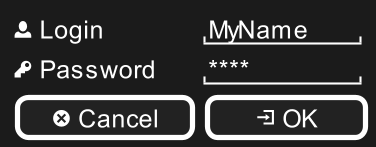

The diagram above was rendered by PlantUML. Its source (embedded in the PNG):
@startsalt
skinparam dpi 200
{
  <&person> Login  | "MyName   "
  <&key> Password  | "****     "
  [<&circle-x> Cancel ] | [ <&account-login> OK   ]
}
@endsalt